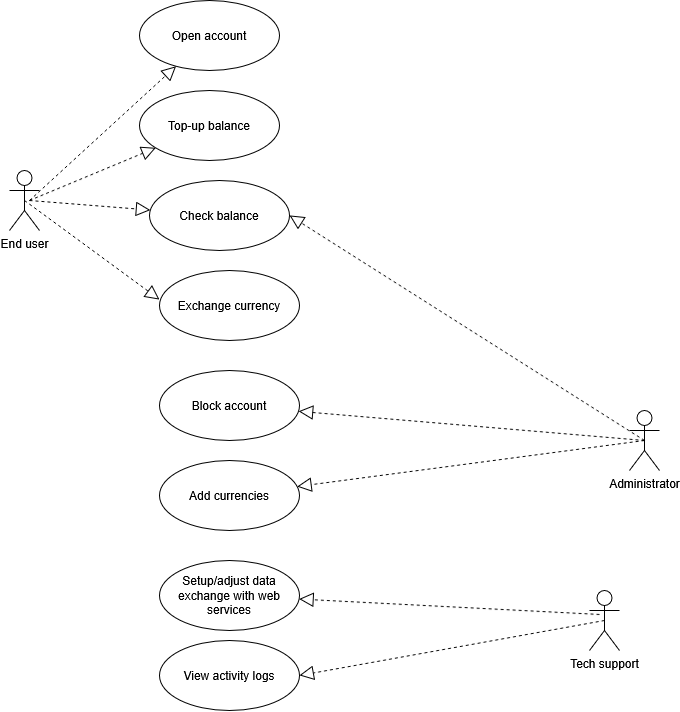

The diagram above was exported from draw.io. Its source (the exported page's mxGraphModel, read from the mxfile embedded in the PNG):
<mxGraphModel dx="1414" dy="770" grid="1" gridSize="10" guides="1" tooltips="1" connect="1" arrows="1" fold="1" page="1" pageScale="1" pageWidth="850" pageHeight="1100" background="light-dark(#FFFFFF,#121212)" math="0" shadow="0">
  <root>
    <mxCell id="0" />
    <mxCell id="1" parent="0" />
    <mxCell id="ALc6m2vQfguxOkP1pDh3-1" parent="1" style="shape=umlActor;verticalLabelPosition=bottom;verticalAlign=top;html=1;outlineConnect=0;" value="End user" vertex="1">
      <mxGeometry height="60" width="30" x="70" y="180" as="geometry" />
    </mxCell>
    <mxCell id="ALc6m2vQfguxOkP1pDh3-2" parent="1" style="shape=umlActor;verticalLabelPosition=bottom;verticalAlign=top;html=1;outlineConnect=0;" value="Administrator" vertex="1">
      <mxGeometry height="60" width="30" x="690" y="420" as="geometry" />
    </mxCell>
    <mxCell id="ALc6m2vQfguxOkP1pDh3-3" parent="1" style="ellipse;whiteSpace=wrap;html=1;" value="Open account" vertex="1">
      <mxGeometry height="70" width="140" x="200" y="10" as="geometry" />
    </mxCell>
    <mxCell id="ALc6m2vQfguxOkP1pDh3-4" parent="1" style="ellipse;whiteSpace=wrap;html=1;" value="Top-up balance" vertex="1">
      <mxGeometry height="70" width="140" x="200" y="100" as="geometry" />
    </mxCell>
    <mxCell id="ALc6m2vQfguxOkP1pDh3-5" parent="1" style="ellipse;whiteSpace=wrap;html=1;" value="Check balance" vertex="1">
      <mxGeometry height="70" width="140" x="210" y="190" as="geometry" />
    </mxCell>
    <mxCell id="ALc6m2vQfguxOkP1pDh3-6" parent="1" style="ellipse;whiteSpace=wrap;html=1;" value="Exchange currency" vertex="1">
      <mxGeometry height="70" width="140" x="220" y="280" as="geometry" />
    </mxCell>
    <mxCell id="ALc6m2vQfguxOkP1pDh3-9" edge="1" parent="1" style="endArrow=block;dashed=1;endFill=0;endSize=12;html=1;rounded=0;" target="ALc6m2vQfguxOkP1pDh3-3" value="">
      <mxGeometry relative="1" width="160" as="geometry">
        <mxPoint x="90" y="210" as="sourcePoint" />
        <mxPoint x="250" y="210" as="targetPoint" />
      </mxGeometry>
    </mxCell>
    <mxCell id="ALc6m2vQfguxOkP1pDh3-10" edge="1" parent="1" style="endArrow=block;dashed=1;endFill=0;endSize=12;html=1;rounded=0;" target="ALc6m2vQfguxOkP1pDh3-4" value="">
      <mxGeometry relative="1" width="160" as="geometry">
        <mxPoint x="90" y="210" as="sourcePoint" />
        <mxPoint x="250" y="210" as="targetPoint" />
      </mxGeometry>
    </mxCell>
    <mxCell id="ALc6m2vQfguxOkP1pDh3-11" edge="1" parent="1" style="endArrow=block;dashed=1;endFill=0;endSize=12;html=1;rounded=0;" target="ALc6m2vQfguxOkP1pDh3-5" value="">
      <mxGeometry relative="1" width="160" as="geometry">
        <mxPoint x="90" y="210" as="sourcePoint" />
        <mxPoint x="250" y="210" as="targetPoint" />
      </mxGeometry>
    </mxCell>
    <mxCell id="ALc6m2vQfguxOkP1pDh3-12" edge="1" parent="1" source="ALc6m2vQfguxOkP1pDh3-1" style="endArrow=block;dashed=1;endFill=0;endSize=12;html=1;rounded=0;entryX=0;entryY=0.414;entryDx=0;entryDy=0;entryPerimeter=0;exitX=0.5;exitY=0.5;exitDx=0;exitDy=0;exitPerimeter=0;" target="ALc6m2vQfguxOkP1pDh3-6" value="">
      <mxGeometry relative="1" width="160" as="geometry">
        <mxPoint x="100" y="210" as="sourcePoint" />
        <mxPoint x="260" y="210" as="targetPoint" />
      </mxGeometry>
    </mxCell>
    <mxCell id="ALc6m2vQfguxOkP1pDh3-14" edge="1" parent="1" source="ALc6m2vQfguxOkP1pDh3-2" style="endArrow=block;dashed=1;endFill=0;endSize=12;html=1;rounded=0;entryX=1;entryY=0.5;entryDx=0;entryDy=0;exitX=0.5;exitY=0.5;exitDx=0;exitDy=0;exitPerimeter=0;" target="ALc6m2vQfguxOkP1pDh3-5" value="">
      <mxGeometry relative="1" width="160" as="geometry">
        <mxPoint x="660" y="240" as="sourcePoint" />
        <mxPoint x="600" y="480" as="targetPoint" />
      </mxGeometry>
    </mxCell>
    <mxCell id="ALc6m2vQfguxOkP1pDh3-16" parent="1" style="ellipse;whiteSpace=wrap;html=1;" value="Block account" vertex="1">
      <mxGeometry height="70" width="140" x="220" y="380" as="geometry" />
    </mxCell>
    <mxCell id="ALc6m2vQfguxOkP1pDh3-17" parent="1" style="ellipse;whiteSpace=wrap;html=1;" value="Add currencies" vertex="1">
      <mxGeometry height="70" width="140" x="220" y="470" as="geometry" />
    </mxCell>
    <mxCell id="ALc6m2vQfguxOkP1pDh3-18" edge="1" parent="1" source="ALc6m2vQfguxOkP1pDh3-2" style="endArrow=block;dashed=1;endFill=0;endSize=12;html=1;rounded=0;exitX=0.5;exitY=0.5;exitDx=0;exitDy=0;exitPerimeter=0;" target="ALc6m2vQfguxOkP1pDh3-16" value="">
      <mxGeometry relative="1" width="160" as="geometry">
        <mxPoint x="690" y="451.21" as="sourcePoint" />
        <mxPoint x="640" y="580" as="targetPoint" />
      </mxGeometry>
    </mxCell>
    <mxCell id="ALc6m2vQfguxOkP1pDh3-19" edge="1" parent="1" source="ALc6m2vQfguxOkP1pDh3-2" style="endArrow=block;dashed=1;endFill=0;endSize=12;html=1;rounded=0;exitX=0.5;exitY=0.5;exitDx=0;exitDy=0;exitPerimeter=0;" target="ALc6m2vQfguxOkP1pDh3-17" value="">
      <mxGeometry relative="1" width="160" as="geometry">
        <mxPoint x="350" y="390" as="sourcePoint" />
        <mxPoint x="510" y="390" as="targetPoint" />
      </mxGeometry>
    </mxCell>
    <mxCell id="ALc6m2vQfguxOkP1pDh3-20" parent="1" style="shape=umlActor;verticalLabelPosition=bottom;verticalAlign=top;html=1;" value="Tech support" vertex="1">
      <mxGeometry height="60" width="30" x="650" y="600" as="geometry" />
    </mxCell>
    <mxCell id="ALc6m2vQfguxOkP1pDh3-22" parent="1" style="ellipse;whiteSpace=wrap;html=1;" value="Setup/adjust data exchange with web services" vertex="1">
      <mxGeometry height="70" width="140" x="220" y="570" as="geometry" />
    </mxCell>
    <mxCell id="ALc6m2vQfguxOkP1pDh3-24" edge="1" parent="1" source="ALc6m2vQfguxOkP1pDh3-20" style="endArrow=block;dashed=1;endFill=0;endSize=12;html=1;rounded=0;exitX=0.333;exitY=0.4;exitDx=0;exitDy=0;exitPerimeter=0;" target="ALc6m2vQfguxOkP1pDh3-22" value="">
      <mxGeometry relative="1" width="160" as="geometry">
        <mxPoint x="350" y="840" as="sourcePoint" />
        <mxPoint x="510" y="840" as="targetPoint" />
      </mxGeometry>
    </mxCell>
    <mxCell id="ALc6m2vQfguxOkP1pDh3-25" parent="1" style="ellipse;whiteSpace=wrap;html=1;" value="View activity logs" vertex="1">
      <mxGeometry height="70" width="140" x="220" y="650" as="geometry" />
    </mxCell>
    <mxCell id="ALc6m2vQfguxOkP1pDh3-26" edge="1" parent="1" source="ALc6m2vQfguxOkP1pDh3-20" style="endArrow=block;dashed=1;endFill=0;endSize=12;html=1;rounded=0;entryX=1;entryY=0.5;entryDx=0;entryDy=0;exitX=0.5;exitY=0.5;exitDx=0;exitDy=0;exitPerimeter=0;" target="ALc6m2vQfguxOkP1pDh3-25" value="">
      <mxGeometry relative="1" width="160" as="geometry">
        <mxPoint x="510" y="880" as="sourcePoint" />
        <mxPoint x="670" y="880" as="targetPoint" />
      </mxGeometry>
    </mxCell>
  </root>
</mxGraphModel>